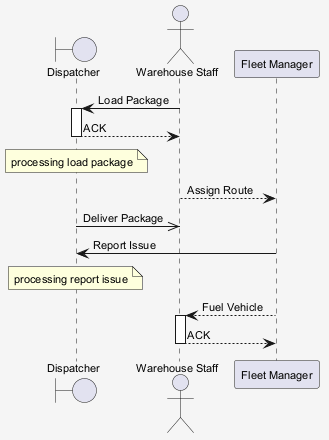

The diagram above was rendered by PlantUML. Its source (embedded in the PNG):
@startuml
skinparam shadowing false
skinparam backgroundColor #F5F5F5
skinparam defaultFontSize 11
boundary "Dispatcher" as D
actor "Warehouse Staff" as WS
participant "Fleet Manager" as FM
WS -> D : Load Package
activate D
D --> WS : ACK
deactivate D
note over D : processing load package
WS --> FM : Assign Route
D ->> WS : Deliver Package
FM -> D : Report Issue
note over D : processing report issue
FM --> WS : Fuel Vehicle
activate WS
WS --> FM : ACK
deactivate WS
@enduml